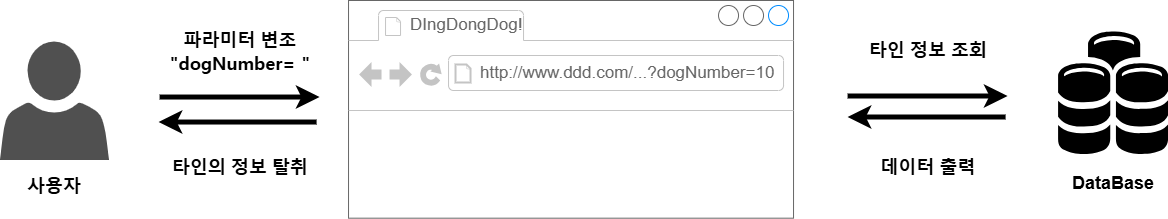

The diagram above was exported from draw.io. Its source (the exported page's mxGraphModel, read from the mxfile embedded in the PNG):
<mxGraphModel dx="3894" dy="1742" grid="1" gridSize="10" guides="1" tooltips="1" connect="1" arrows="1" fold="1" page="1" pageScale="1" pageWidth="827" pageHeight="1169" math="0" shadow="0">
  <root>
    <mxCell id="0" />
    <mxCell id="1" parent="0" />
    <mxCell id="2" parent="1" style="sketch=0;pointerEvents=1;shadow=0;dashed=0;html=1;strokeColor=none;fillColor=#505050;labelPosition=center;verticalLabelPosition=bottom;verticalAlign=top;outlineConnect=0;align=center;shape=mxgraph.office.users.user;" value="" vertex="1">
      <mxGeometry height="118.5" width="109.02" x="-1684.41" y="2098.06" as="geometry" />
    </mxCell>
    <mxCell id="3" edge="1" parent="1" style="edgeStyle=none;curved=1;rounded=0;orthogonalLoop=1;jettySize=auto;html=1;fontSize=12;startSize=8;endSize=8;strokeWidth=5;">
      <mxGeometry relative="1" as="geometry">
        <mxPoint x="-1367.41" y="2179.03" as="sourcePoint" />
        <mxPoint x="-1525.41" y="2179.03" as="targetPoint" />
      </mxGeometry>
    </mxCell>
    <mxCell id="4" edge="1" parent="1" style="edgeStyle=none;curved=1;rounded=0;orthogonalLoop=1;jettySize=auto;html=1;fontSize=12;startSize=8;endSize=8;strokeWidth=5;">
      <mxGeometry relative="1" as="geometry">
        <mxPoint x="-1524.41" y="2154.03" as="sourcePoint" />
        <mxPoint x="-1364.41" y="2154.03" as="targetPoint" />
      </mxGeometry>
    </mxCell>
    <mxCell id="5" parent="1" style="text;html=1;whiteSpace=wrap;strokeColor=none;fillColor=none;align=center;verticalAlign=middle;rounded=0;autosize=1;resizable=0;" value="&lt;span style=&quot;font-size: 18px;&quot;&gt;&lt;b&gt;타인의 정보 탈취&lt;/b&gt;&lt;/span&gt;" vertex="1">
      <mxGeometry height="40" width="160" x="-1524.41" y="2204.69" as="geometry" />
    </mxCell>
    <mxCell id="6" parent="1" style="text;html=1;whiteSpace=wrap;strokeColor=none;fillColor=none;align=center;verticalAlign=middle;rounded=0;autosize=1;resizable=0;" value="&lt;font style=&quot;font-size: 18px;&quot;&gt;&lt;b&gt;&lt;span style=&quot;font-family: 휴먼명조;&quot;&gt;파라미터&lt;/span&gt;&lt;span style=&quot;line-height: 107%;&quot;&gt; &lt;/span&gt;&lt;span style=&quot;line-height: 107%; font-family: 휴먼명조;&quot;&gt;변조&lt;br&gt;&quot;dogNumber= &quot;&lt;/span&gt;&lt;/b&gt;&lt;/font&gt;&lt;span style=&quot;font-size:11.0pt;mso-bidi-font-size:10.0pt;line-height:107%;font-family:&amp;lt;br/&amp;gt;&amp;quot;맑은 고딕&amp;quot;;mso-ascii-theme-font:minor-latin;mso-fareast-font-family:휴먼명조;&amp;lt;br/&amp;gt;mso-hansi-theme-font:minor-latin;mso-bidi-font-family:&amp;quot;Times New Roman&amp;quot;;&amp;lt;br/&amp;gt;mso-bidi-theme-font:minor-bidi;mso-ansi-language:EN-US;mso-fareast-language:&amp;lt;br/&amp;gt;KO;mso-bidi-language:AR-SA&quot;&gt;&lt;/span&gt;" vertex="1">
      <mxGeometry height="60" width="160" x="-1524.41" y="2079.31" as="geometry" />
    </mxCell>
    <mxCell id="7" parent="1" style="strokeWidth=1;shadow=0;dashed=0;align=center;html=1;shape=mxgraph.mockup.containers.browserWindow;rSize=0;strokeColor=#666666;strokeColor2=#008cff;strokeColor3=#c4c4c4;mainText=,;recursiveResize=0;" value="" vertex="1">
      <mxGeometry height="217.69" width="445" x="-1335.97" y="2057" as="geometry" />
    </mxCell>
    <mxCell id="8" parent="7" style="strokeWidth=1;shadow=0;dashed=0;align=center;html=1;shape=mxgraph.mockup.containers.anchor;fontSize=17;fontColor=#666666;align=left;whiteSpace=wrap;" value="DIngDongDog!" vertex="1">
      <mxGeometry height="26" width="150" x="60" y="12" as="geometry" />
    </mxCell>
    <mxCell id="9" parent="7" style="strokeWidth=1;shadow=0;dashed=0;align=center;html=1;shape=mxgraph.mockup.containers.anchor;rSize=0;fontSize=17;fontColor=#666666;align=left;" value="http://www.ddd.com/...?dogNumber=10" vertex="1">
      <mxGeometry height="26" width="250" x="130" y="60" as="geometry" />
    </mxCell>
    <mxCell id="10" edge="1" parent="1" style="edgeStyle=none;curved=1;rounded=0;orthogonalLoop=1;jettySize=auto;html=1;fontSize=12;startSize=8;endSize=8;strokeWidth=5;">
      <mxGeometry relative="1" as="geometry">
        <mxPoint x="-678.41" y="2173.9999999999995" as="sourcePoint" />
        <mxPoint x="-836.41" y="2173.9999999999995" as="targetPoint" />
      </mxGeometry>
    </mxCell>
    <mxCell id="11" parent="1" style="verticalLabelPosition=bottom;sketch=0;html=1;fillColor=#000000;strokeColor=none;verticalAlign=top;pointerEvents=1;align=center;shape=mxgraph.cisco_safe.technology_icons.icon27;" value="" vertex="1">
      <mxGeometry height="122.47" width="110" x="-626.41" y="2088.06" as="geometry" />
    </mxCell>
    <mxCell id="12" edge="1" parent="1" style="edgeStyle=none;curved=1;rounded=0;orthogonalLoop=1;jettySize=auto;html=1;fontSize=12;startSize=8;endSize=8;strokeWidth=5;">
      <mxGeometry relative="1" as="geometry">
        <mxPoint x="-836.41" y="2152.9999999999995" as="sourcePoint" />
        <mxPoint x="-676.41" y="2152.9999999999995" as="targetPoint" />
      </mxGeometry>
    </mxCell>
    <mxCell id="13" parent="1" style="text;html=1;whiteSpace=wrap;strokeColor=none;fillColor=none;align=center;verticalAlign=middle;rounded=0;autosize=1;resizable=0;" value="&lt;font style=&quot;font-size: 18px;&quot;&gt;&lt;b&gt;DataBase&lt;/b&gt;&lt;/font&gt;" vertex="1">
      <mxGeometry height="40" width="110" x="-626.41" y="2220.02" as="geometry" />
    </mxCell>
    <mxCell id="14" parent="1" style="text;html=1;whiteSpace=wrap;strokeColor=none;fillColor=none;align=center;verticalAlign=middle;rounded=0;autosize=1;resizable=0;" value="&lt;span style=&quot;font-size: 18px;&quot;&gt;&lt;b&gt;데이터 출력&lt;/b&gt;&lt;/span&gt;" vertex="1">
      <mxGeometry height="40" width="120" x="-816.41" y="2204.69" as="geometry" />
    </mxCell>
    <mxCell id="15" parent="1" style="text;html=1;whiteSpace=wrap;strokeColor=none;fillColor=none;align=center;verticalAlign=middle;rounded=0;autosize=1;resizable=0;" value="&lt;span style=&quot;font-size: 18px;&quot;&gt;&lt;b&gt;타인 정보 조회&lt;/b&gt;&lt;/span&gt;" vertex="1">
      <mxGeometry height="40" width="140" x="-826.41" y="2088.0599999999995" as="geometry" />
    </mxCell>
    <mxCell id="16" parent="1" style="text;html=1;whiteSpace=wrap;strokeColor=none;fillColor=none;align=center;verticalAlign=middle;rounded=0;autosize=1;resizable=0;" value="&lt;font style=&quot;font-size: 18px;&quot;&gt;&lt;b&gt;사용자&lt;/b&gt;&lt;/font&gt;" vertex="1">
      <mxGeometry height="40" width="80" x="-1669.9" y="2224.31" as="geometry" />
    </mxCell>
  </root>
</mxGraphModel>